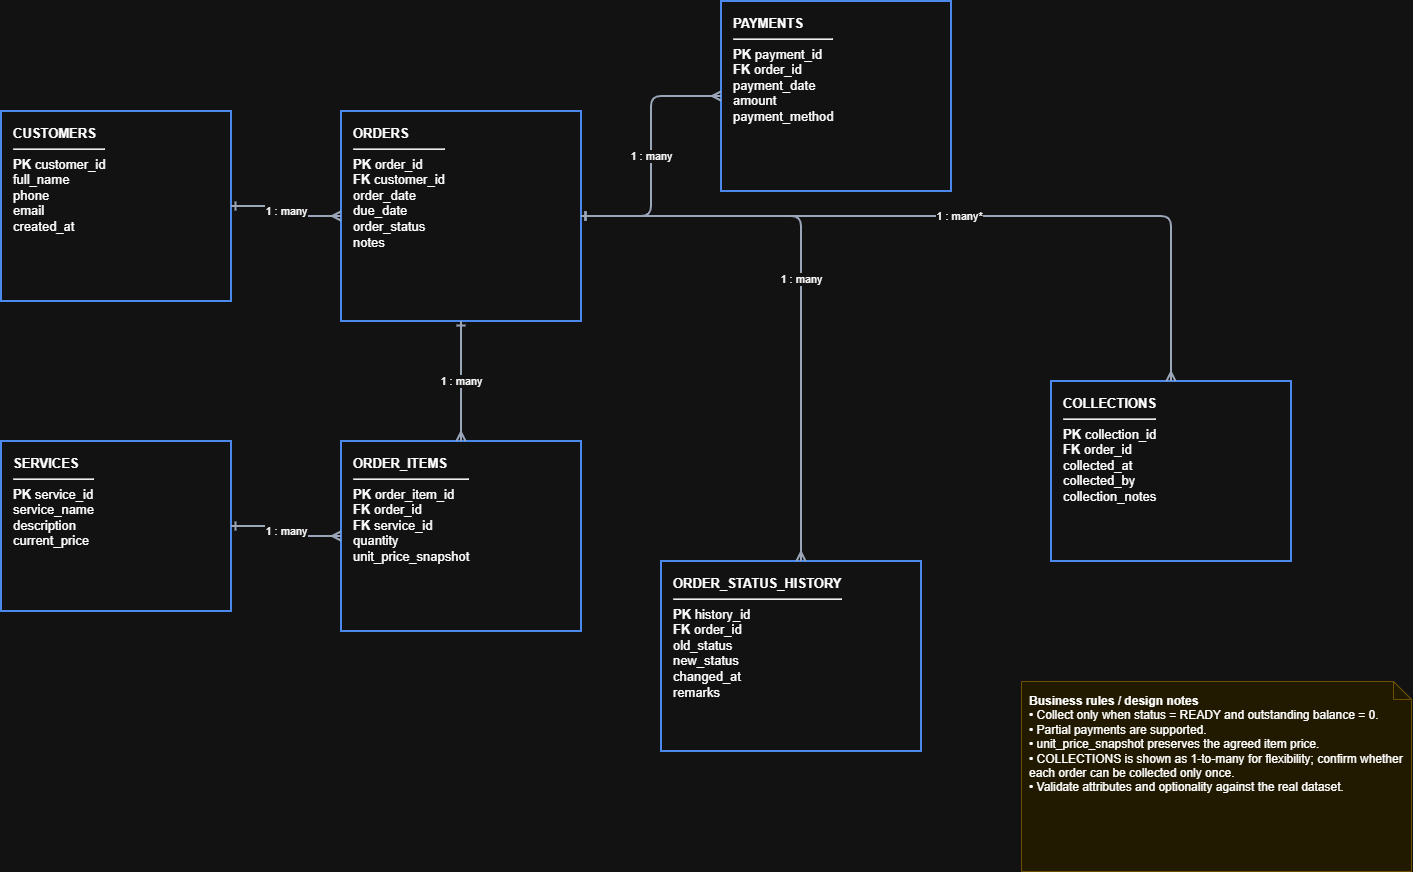

The diagram above was exported from draw.io. Its source (the exported page's mxGraphModel, read from the mxfile embedded in the PNG):
<mxGraphModel dx="2300" dy="2250" grid="1" gridSize="10" guides="1" tooltips="1" connect="1" arrows="1" fold="1" page="1" pageScale="1" pageWidth="850" pageHeight="1100" math="0" shadow="0">
  <root>
    <mxCell id="0" />
    <mxCell id="1" parent="0" />
    <mxCell id="ZvYTpoTPLEsBCEljvowS-2" parent="1" style="rounded=0;whiteSpace=wrap;html=1;align=left;verticalAlign=top;spacingLeft=10;spacingTop=8;fillColor=#ffffff;strokeColor=#3b82f6;strokeWidth=2;fontSize=13;" value="&lt;b&gt;CUSTOMERS&lt;/b&gt;&lt;hr/&gt;&lt;b&gt;PK&lt;/b&gt; customer_id&lt;br/&gt;full_name&lt;br/&gt;phone&lt;br/&gt;email&lt;br/&gt;created_at" vertex="1">
      <mxGeometry height="190" width="230" x="70" y="80" as="geometry" />
    </mxCell>
    <mxCell id="ZvYTpoTPLEsBCEljvowS-3" parent="1" style="rounded=0;whiteSpace=wrap;html=1;align=left;verticalAlign=top;spacingLeft=10;spacingTop=8;fillColor=#ffffff;strokeColor=#3b82f6;strokeWidth=2;fontSize=13;" value="&lt;b&gt;ORDERS&lt;/b&gt;&lt;hr/&gt;&lt;b&gt;PK&lt;/b&gt; order_id&lt;br/&gt;&lt;b&gt;FK&lt;/b&gt; customer_id&lt;br/&gt;order_date&lt;br/&gt;due_date&lt;br/&gt;order_status&lt;br/&gt;notes" vertex="1">
      <mxGeometry height="210" width="240" x="410" y="80" as="geometry" />
    </mxCell>
    <mxCell id="ZvYTpoTPLEsBCEljvowS-4" parent="1" style="rounded=0;whiteSpace=wrap;html=1;align=left;verticalAlign=top;spacingLeft=10;spacingTop=8;fillColor=#ffffff;strokeColor=#3b82f6;strokeWidth=2;fontSize=13;" value="&lt;b&gt;SERVICES&lt;/b&gt;&lt;hr/&gt;&lt;b&gt;PK&lt;/b&gt; service_id&lt;br/&gt;service_name&lt;br/&gt;description&lt;br/&gt;current_price" vertex="1">
      <mxGeometry height="170" width="230" x="70" y="410" as="geometry" />
    </mxCell>
    <mxCell id="ZvYTpoTPLEsBCEljvowS-5" parent="1" style="rounded=0;whiteSpace=wrap;html=1;align=left;verticalAlign=top;spacingLeft=10;spacingTop=8;fillColor=#ffffff;strokeColor=#3b82f6;strokeWidth=2;fontSize=13;" value="&lt;b&gt;ORDER_ITEMS&lt;/b&gt;&lt;hr/&gt;&lt;b&gt;PK&lt;/b&gt; order_item_id&lt;br/&gt;&lt;b&gt;FK&lt;/b&gt; order_id&lt;br/&gt;&lt;b&gt;FK&lt;/b&gt; service_id&lt;br/&gt;quantity&lt;br/&gt;unit_price_snapshot" vertex="1">
      <mxGeometry height="190" width="240" x="410" y="410" as="geometry" />
    </mxCell>
    <mxCell id="ZvYTpoTPLEsBCEljvowS-6" parent="1" style="rounded=0;whiteSpace=wrap;html=1;align=left;verticalAlign=top;spacingLeft=10;spacingTop=8;fillColor=#ffffff;strokeColor=#3b82f6;strokeWidth=2;fontSize=13;" value="&lt;b&gt;PAYMENTS&lt;/b&gt;&lt;hr/&gt;&lt;b&gt;PK&lt;/b&gt; payment_id&lt;br/&gt;&lt;b&gt;FK&lt;/b&gt; order_id&lt;br/&gt;payment_date&lt;br/&gt;amount&lt;br/&gt;payment_method" vertex="1">
      <mxGeometry height="190" width="230" x="790" y="-30" as="geometry" />
    </mxCell>
    <mxCell id="ZvYTpoTPLEsBCEljvowS-7" parent="1" style="rounded=0;whiteSpace=wrap;html=1;align=left;verticalAlign=top;spacingLeft=10;spacingTop=8;fillColor=#ffffff;strokeColor=#3b82f6;strokeWidth=2;fontSize=13;" value="&lt;b&gt;ORDER_STATUS_HISTORY&lt;/b&gt;&lt;hr/&gt;&lt;b&gt;PK&lt;/b&gt; history_id&lt;br/&gt;&lt;b&gt;FK&lt;/b&gt; order_id&lt;br/&gt;old_status&lt;br/&gt;new_status&lt;br/&gt;changed_at&lt;br/&gt;remarks" vertex="1">
      <mxGeometry height="190" width="260" x="730" y="530" as="geometry" />
    </mxCell>
    <mxCell id="ZvYTpoTPLEsBCEljvowS-8" parent="1" style="rounded=0;whiteSpace=wrap;html=1;align=left;verticalAlign=top;spacingLeft=10;spacingTop=8;fillColor=#ffffff;strokeColor=#3b82f6;strokeWidth=2;fontSize=13;" value="&lt;b&gt;COLLECTIONS&lt;/b&gt;&lt;hr/&gt;&lt;b&gt;PK&lt;/b&gt; collection_id&lt;br/&gt;&lt;b&gt;FK&lt;/b&gt; order_id&lt;br/&gt;collected_at&lt;br/&gt;collected_by&lt;br/&gt;collection_notes" vertex="1">
      <mxGeometry height="180" width="240" x="1120" y="350" as="geometry" />
    </mxCell>
    <mxCell id="ZvYTpoTPLEsBCEljvowS-9" edge="1" parent="1" source="ZvYTpoTPLEsBCEljvowS-2" style="edgeStyle=orthogonalEdgeStyle;rounded=1;html=1;startArrow=ERone;startFill=0;endArrow=ERmany;endFill=0;strokeColor=#475569;strokeWidth=2;" target="ZvYTpoTPLEsBCEljvowS-3" value="1 : many">
      <mxGeometry relative="1" as="geometry" />
    </mxCell>
    <mxCell id="ZvYTpoTPLEsBCEljvowS-10" edge="1" parent="1" source="ZvYTpoTPLEsBCEljvowS-3" style="edgeStyle=orthogonalEdgeStyle;rounded=1;html=1;startArrow=ERone;startFill=0;endArrow=ERmany;endFill=0;strokeColor=#475569;strokeWidth=2;" target="ZvYTpoTPLEsBCEljvowS-5" value="1 : many">
      <mxGeometry relative="1" as="geometry" />
    </mxCell>
    <mxCell id="ZvYTpoTPLEsBCEljvowS-11" edge="1" parent="1" source="ZvYTpoTPLEsBCEljvowS-4" style="edgeStyle=orthogonalEdgeStyle;rounded=1;html=1;startArrow=ERone;startFill=0;endArrow=ERmany;endFill=0;strokeColor=#475569;strokeWidth=2;" target="ZvYTpoTPLEsBCEljvowS-5" value="1 : many">
      <mxGeometry relative="1" as="geometry" />
    </mxCell>
    <mxCell id="ZvYTpoTPLEsBCEljvowS-12" edge="1" parent="1" source="ZvYTpoTPLEsBCEljvowS-3" style="edgeStyle=orthogonalEdgeStyle;rounded=1;html=1;startArrow=ERone;startFill=0;endArrow=ERmany;endFill=0;strokeColor=#475569;strokeWidth=2;" target="ZvYTpoTPLEsBCEljvowS-6" value="1 : many">
      <mxGeometry relative="1" as="geometry" />
    </mxCell>
    <mxCell id="ZvYTpoTPLEsBCEljvowS-13" edge="1" parent="1" source="ZvYTpoTPLEsBCEljvowS-3" style="edgeStyle=orthogonalEdgeStyle;rounded=1;html=1;startArrow=ERone;startFill=0;endArrow=ERmany;endFill=0;strokeColor=#475569;strokeWidth=2;" target="ZvYTpoTPLEsBCEljvowS-7" value="1 : many">
      <mxGeometry relative="1" as="geometry">
        <Array as="points">
          <mxPoint x="870" y="185" />
        </Array>
      </mxGeometry>
    </mxCell>
    <mxCell id="ZvYTpoTPLEsBCEljvowS-14" edge="1" parent="1" source="ZvYTpoTPLEsBCEljvowS-3" style="edgeStyle=orthogonalEdgeStyle;rounded=1;html=1;startArrow=ERone;startFill=0;endArrow=ERmany;endFill=0;strokeColor=#475569;strokeWidth=2;" target="ZvYTpoTPLEsBCEljvowS-8" value="1 : many*">
      <mxGeometry relative="1" as="geometry" />
    </mxCell>
    <mxCell id="ZvYTpoTPLEsBCEljvowS-15" parent="1" style="shape=note;whiteSpace=wrap;html=1;size=18;fillColor=#fff7d6;strokeColor=#d6b656;fontSize=12;align=left;verticalAlign=top;spacing=8;" value="&lt;b&gt;Business rules / design notes&lt;/b&gt;&lt;br/&gt;• Collect only when status = READY and outstanding balance = 0.&lt;br/&gt;• Partial payments are supported.&lt;br/&gt;• unit_price_snapshot preserves the agreed item price.&lt;br/&gt;• COLLECTIONS is shown as 1-to-many for flexibility; confirm whether each order can be collected only once.&lt;br/&gt;• Validate attributes and optionality against the real dataset." vertex="1">
      <mxGeometry height="190" width="390" x="1090" y="650" as="geometry" />
    </mxCell>
  </root>
</mxGraphModel>